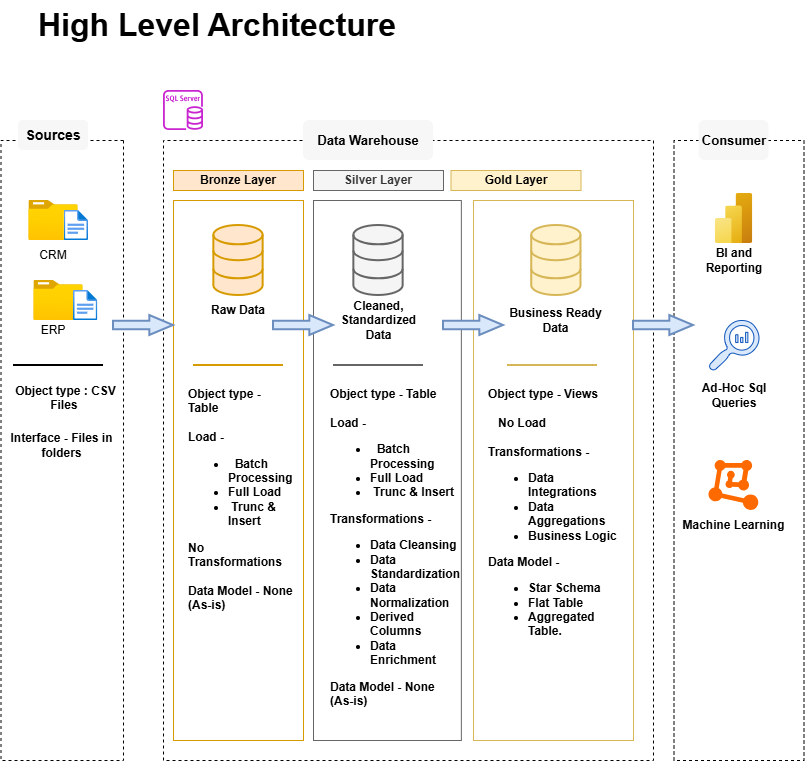

The diagram above was exported from draw.io. Its source (the exported page's mxGraphModel, read from the mxfile embedded in the PNG):
<mxGraphModel dx="1063" dy="803" grid="1" gridSize="10" guides="1" tooltips="1" connect="1" arrows="1" fold="1" page="1" pageScale="1" pageWidth="850" pageHeight="1100" math="0" shadow="0">
  <root>
    <mxCell id="0" />
    <mxCell id="1" parent="0" />
    <mxCell id="BzQbeJijdmCAwxTH-etY-1" parent="1" style="rounded=0;whiteSpace=wrap;html=1;direction=south;dashed=1;fillColor=none;" value="" vertex="1">
      <mxGeometry height="620" width="122.5" x="37.5" y="140" as="geometry" />
    </mxCell>
    <mxCell id="BzQbeJijdmCAwxTH-etY-3" parent="1" style="rounded=1;whiteSpace=wrap;html=1;roundedPerimeter=1;fillColor=light-dark(#F7F7F7,#F7F7F7);strokeColor=none;labelBackgroundColor=none;gradientColor=none;fontStyle=1;fontSize=14;" value="Sources" vertex="1">
      <mxGeometry height="30" width="70" x="55" y="120" as="geometry" />
    </mxCell>
    <mxCell id="BzQbeJijdmCAwxTH-etY-4" parent="1" style="rounded=0;whiteSpace=wrap;html=1;direction=south;dashed=1;fillColor=none;" value="" vertex="1">
      <mxGeometry height="620" width="490" x="200" y="140" as="geometry" />
    </mxCell>
    <mxCell id="BzQbeJijdmCAwxTH-etY-5" parent="1" style="rounded=1;whiteSpace=wrap;html=1;roundedPerimeter=1;fillColor=light-dark(#F7F7F7,#F7F7F7);strokeColor=none;labelBackgroundColor=none;gradientColor=none;fontStyle=1;fontSize=13;" value="Data Warehouse" vertex="1">
      <mxGeometry height="40" width="130" x="340" y="120" as="geometry" />
    </mxCell>
    <mxCell id="BzQbeJijdmCAwxTH-etY-8" parent="1" style="text;html=1;whiteSpace=wrap;strokeColor=none;fillColor=none;align=center;verticalAlign=middle;rounded=0;fontStyle=1;fontSize=32;" value="High Level Architecture" vertex="1">
      <mxGeometry height="50" width="432.5" x="37.5" as="geometry" />
    </mxCell>
    <mxCell id="BzQbeJijdmCAwxTH-etY-9" parent="1" style="rounded=0;whiteSpace=wrap;html=1;direction=south;dashed=1;fillColor=none;" value="" vertex="1">
      <mxGeometry height="620" width="130" x="710.5" y="140" as="geometry" />
    </mxCell>
    <mxCell id="BzQbeJijdmCAwxTH-etY-10" parent="1" style="rounded=1;whiteSpace=wrap;html=1;roundedPerimeter=1;fillColor=light-dark(#F7F7F7,#F7F7F7);strokeColor=none;labelBackgroundColor=none;gradientColor=none;fontStyle=1;fontSize=13;" value="Consumer" vertex="1">
      <mxGeometry height="40" width="70" x="735.5" y="120" as="geometry" />
    </mxCell>
    <mxCell id="BzQbeJijdmCAwxTH-etY-12" parent="1" style="rounded=0;whiteSpace=wrap;html=1;fillColor=none;strokeColor=#d79b00;" value="" vertex="1">
      <mxGeometry height="540" width="130" x="210" y="200" as="geometry" />
    </mxCell>
    <mxCell id="BzQbeJijdmCAwxTH-etY-13" parent="1" style="rounded=0;whiteSpace=wrap;html=1;fillColor=#f5f5f5;strokeColor=#666666;fontStyle=1;fontColor=#333333;" value="Silver Layer" vertex="1">
      <mxGeometry height="20" width="130" x="350" y="170" as="geometry" />
    </mxCell>
    <mxCell id="BzQbeJijdmCAwxTH-etY-14" parent="1" style="rounded=0;whiteSpace=wrap;html=1;fillColor=none;strokeColor=#666666;fontColor=#333333;" value="" vertex="1">
      <mxGeometry height="540" width="147.86" x="350" y="200" as="geometry" />
    </mxCell>
    <mxCell id="BzQbeJijdmCAwxTH-etY-15" parent="1" style="rounded=0;whiteSpace=wrap;html=1;fillColor=#fff2cc;strokeColor=#d6b656;fontStyle=1;" value="Gold Layer" vertex="1">
      <mxGeometry height="20" width="130" x="487.5" y="170" as="geometry" />
    </mxCell>
    <mxCell id="BzQbeJijdmCAwxTH-etY-16" parent="1" style="rounded=0;whiteSpace=wrap;html=1;fillColor=none;strokeColor=#d6b656;" value="" vertex="1">
      <mxGeometry height="540" width="160" x="510" y="200" as="geometry" />
    </mxCell>
    <mxCell id="BzQbeJijdmCAwxTH-etY-18" parent="1" style="rounded=0;whiteSpace=wrap;html=1;fillColor=#ffe6cc;strokeColor=#d79b00;fontStyle=1;" value="Bronze Layer" vertex="1">
      <mxGeometry height="20" width="130" x="210" y="170" as="geometry" />
    </mxCell>
    <mxCell id="BzQbeJijdmCAwxTH-etY-19" parent="1" style="image;aspect=fixed;html=1;align=center;fontSize=12;image=img/lib/azure2/general/Folder_Blank.svg;points=[[0.5,0.083,0],[0.5,1,0],[0.003,0.5,0],[0.998,0.554,0],[0.99,0.114,0],[0.987,0.996,0],[0.013,0.996,0],[0.013,0.004,0]];labelPerimeter=1;" value="" vertex="1">
      <mxGeometry height="40" width="49.29" x="65.36" y="200" as="geometry" />
    </mxCell>
    <mxCell id="BzQbeJijdmCAwxTH-etY-20" parent="1" style="image;aspect=fixed;html=1;align=center;fontSize=12;image=img/lib/azure2/general/File.svg;points=[[0.5,0.003,0],[0.5,0.998,0],[0,0.5,0],[1,0.5,0],[0.984,0.32,0],[0.993,0.985,0],[0.007,0.985,0],[0.007,0.015,0]];labelPerimeter=1;" value="" vertex="1">
      <mxGeometry height="30" width="24.35" x="100.65" y="210" as="geometry" />
    </mxCell>
    <mxCell id="BzQbeJijdmCAwxTH-etY-21" parent="1" style="image;aspect=fixed;html=1;align=center;fontSize=12;image=img/lib/azure2/general/Folder_Blank.svg;points=[[0.5,0.083,0],[0.5,1,0],[0.003,0.5,0],[0.998,0.554,0],[0.99,0.114,0],[0.987,0.996,0],[0.013,0.996,0],[0.013,0.004,0]];labelPerimeter=1;" value="" vertex="1">
      <mxGeometry height="40" width="49.29" x="70.36" y="280" as="geometry" />
    </mxCell>
    <mxCell id="BzQbeJijdmCAwxTH-etY-22" parent="1" style="image;aspect=fixed;html=1;align=center;fontSize=12;image=img/lib/azure2/general/File.svg;points=[[0.5,0.003,0],[0.5,0.998,0],[0,0.5,0],[1,0.5,0],[0.984,0.32,0],[0.993,0.985,0],[0.007,0.985,0],[0.007,0.015,0]];labelPerimeter=1;" value="" vertex="1">
      <mxGeometry height="30" width="24.35" x="109.99999999999999" y="290" as="geometry" />
    </mxCell>
    <mxCell id="BzQbeJijdmCAwxTH-etY-25" parent="1" style="text;html=1;whiteSpace=wrap;strokeColor=none;fillColor=none;align=center;verticalAlign=middle;rounded=0;" value="CRM" vertex="1">
      <mxGeometry height="30" width="60" x="60.00999999999999" y="240" as="geometry" />
    </mxCell>
    <mxCell id="BzQbeJijdmCAwxTH-etY-26" parent="1" style="text;html=1;whiteSpace=wrap;strokeColor=none;fillColor=none;align=center;verticalAlign=middle;rounded=0;" value="ERP" vertex="1">
      <mxGeometry height="30" width="60" x="60" y="315" as="geometry" />
    </mxCell>
    <mxCell id="BzQbeJijdmCAwxTH-etY-31" parent="1" style="line;strokeWidth=2;html=1;" value="" vertex="1">
      <mxGeometry height="10" width="90" x="50.01" y="360" as="geometry" />
    </mxCell>
    <mxCell id="BzQbeJijdmCAwxTH-etY-32" parent="1" style="text;html=1;whiteSpace=wrap;strokeColor=none;fillColor=none;align=center;verticalAlign=middle;rounded=0;fontStyle=1" value="Object type : CSV Files&amp;nbsp;&lt;div&gt;&lt;br&gt;&lt;/div&gt;" vertex="1">
      <mxGeometry height="10" width="105" x="50.01" y="400" as="geometry" />
    </mxCell>
    <mxCell id="BzQbeJijdmCAwxTH-etY-33" parent="1" style="text;html=1;whiteSpace=wrap;strokeColor=none;fillColor=none;align=center;verticalAlign=middle;rounded=0;fontStyle=1" value="Interface - Files in folders" vertex="1">
      <mxGeometry height="30" width="105" x="46.1" y="430" as="geometry" />
    </mxCell>
    <mxCell id="BzQbeJijdmCAwxTH-etY-34" parent="1" style="html=1;verticalLabelPosition=bottom;align=center;labelBackgroundColor=#ffffff;verticalAlign=top;strokeWidth=2;strokeColor=#d79b00;shadow=0;dashed=0;shape=mxgraph.ios7.icons.data;labelPerimeter=1;fillColor=#ffe6cc;" value="" vertex="1">
      <mxGeometry height="70" width="49.29" x="250.35" y="225" as="geometry" />
    </mxCell>
    <mxCell id="BzQbeJijdmCAwxTH-etY-35" parent="1" style="html=1;verticalLabelPosition=bottom;align=center;labelBackgroundColor=#ffffff;verticalAlign=top;strokeWidth=2;strokeColor=#666666;shadow=0;dashed=0;shape=mxgraph.ios7.icons.data;labelPerimeter=1;fillColor=#f5f5f5;fontColor=#333333;" value="" vertex="1">
      <mxGeometry height="70" width="49.29" x="390.36" y="225" as="geometry" />
    </mxCell>
    <mxCell id="BzQbeJijdmCAwxTH-etY-36" parent="1" style="html=1;verticalLabelPosition=bottom;align=center;labelBackgroundColor=#ffffff;verticalAlign=top;strokeWidth=2;strokeColor=#d6b656;shadow=0;dashed=0;shape=mxgraph.ios7.icons.data;labelPerimeter=1;fillColor=#fff2cc;" value="" vertex="1">
      <mxGeometry height="70" width="49.29" x="568.21" y="225" as="geometry" />
    </mxCell>
    <mxCell id="BzQbeJijdmCAwxTH-etY-37" parent="1" style="shape=mxgraph.arrows.arrow_right;html=1;verticalLabelPosition=bottom;verticalAlign=top;strokeWidth=2;strokeColor=#6c8ebf;labelPerimeter=1;fillColor=#dae8fc;" value="" vertex="1">
      <mxGeometry height="20" width="60" x="150" y="315" as="geometry" />
    </mxCell>
    <mxCell id="BzQbeJijdmCAwxTH-etY-38" parent="1" style="shape=mxgraph.arrows.arrow_right;html=1;verticalLabelPosition=bottom;verticalAlign=top;strokeWidth=2;strokeColor=#6c8ebf;labelPerimeter=1;fillColor=#dae8fc;" value="" vertex="1">
      <mxGeometry height="20" width="60" x="310" y="315" as="geometry" />
    </mxCell>
    <mxCell id="BzQbeJijdmCAwxTH-etY-39" parent="1" style="shape=mxgraph.arrows.arrow_right;html=1;verticalLabelPosition=bottom;verticalAlign=top;strokeWidth=2;strokeColor=#6c8ebf;labelPerimeter=1;fillColor=#dae8fc;" value="" vertex="1">
      <mxGeometry height="20" width="60" x="480" y="315" as="geometry" />
    </mxCell>
    <mxCell id="BzQbeJijdmCAwxTH-etY-40" parent="1" style="shape=mxgraph.arrows.arrow_right;html=1;verticalLabelPosition=bottom;verticalAlign=top;strokeWidth=2;strokeColor=#6c8ebf;labelPerimeter=1;fillColor=#dae8fc;" value="" vertex="1">
      <mxGeometry height="20" width="60" x="670" y="315" as="geometry" />
    </mxCell>
    <mxCell id="BzQbeJijdmCAwxTH-etY-41" parent="1" style="text;html=1;whiteSpace=wrap;strokeColor=none;fillColor=none;align=center;verticalAlign=middle;rounded=0;fontStyle=1" value="Raw Data" vertex="1">
      <mxGeometry height="30" width="90" x="229.99" y="295" as="geometry" />
    </mxCell>
    <mxCell id="BzQbeJijdmCAwxTH-etY-42" parent="1" style="text;html=1;whiteSpace=wrap;strokeColor=none;fillColor=none;align=center;verticalAlign=middle;rounded=0;fontStyle=1" value="Cleaned, Standardized Data" vertex="1">
      <mxGeometry height="50" width="105" x="362.5" y="295" as="geometry" />
    </mxCell>
    <mxCell id="BzQbeJijdmCAwxTH-etY-43" parent="1" style="text;html=1;whiteSpace=wrap;strokeColor=none;fillColor=none;align=center;verticalAlign=middle;rounded=0;fontStyle=1" value="Business Ready Data" vertex="1">
      <mxGeometry height="50" width="105" x="540.36" y="295" as="geometry" />
    </mxCell>
    <mxCell id="BzQbeJijdmCAwxTH-etY-44" parent="1" style="line;strokeWidth=2;html=1;fillColor=#ffe6cc;strokeColor=#d79b00;" value="" vertex="1">
      <mxGeometry height="10" width="90" x="229.99" y="360" as="geometry" />
    </mxCell>
    <mxCell id="BzQbeJijdmCAwxTH-etY-45" parent="1" style="line;strokeWidth=2;html=1;fillColor=#f5f5f5;fontColor=#333333;strokeColor=#666666;" value="" vertex="1">
      <mxGeometry height="10" width="90" x="370" y="360" as="geometry" />
    </mxCell>
    <mxCell id="BzQbeJijdmCAwxTH-etY-46" parent="1" style="line;strokeWidth=2;html=1;fillColor=#fff2cc;strokeColor=#d6b656;" value="" vertex="1">
      <mxGeometry height="10" width="90" x="544" y="360" as="geometry" />
    </mxCell>
    <mxCell id="BzQbeJijdmCAwxTH-etY-47" parent="1" style="text;html=1;whiteSpace=wrap;strokeColor=none;fillColor=none;align=left;verticalAlign=top;rounded=0;fontStyle=1" value="Object type - Table&lt;div&gt;&lt;br&gt;&lt;/div&gt;&lt;div&gt;&lt;div style=&quot;&quot;&gt;&lt;span style=&quot;background-color: transparent; color: light-dark(#000000, var(--ge-light-color, #ffffff));&quot;&gt;Load -&amp;nbsp;&lt;/span&gt;&lt;/div&gt;&lt;div style=&quot;&quot;&gt;&lt;ul&gt;&lt;li&gt;&lt;span style=&quot;background-color: transparent; color: light-dark(#000000, var(--ge-light-color, #ffffff));&quot;&gt;&amp;nbsp; Batch Processing&lt;/span&gt;&lt;/li&gt;&lt;li&gt;&lt;span style=&quot;background-color: transparent; color: light-dark(#000000, var(--ge-light-color, #ffffff));&quot;&gt;Full Load&lt;/span&gt;&lt;/li&gt;&lt;li&gt;&lt;span style=&quot;background-color: transparent; color: light-dark(#000000, var(--ge-light-color, #ffffff));&quot;&gt;&amp;nbsp;Trunc &amp;amp; Insert&lt;/span&gt;&lt;span style=&quot;background-color: transparent; color: light-dark(#000000, var(--ge-light-color, #ffffff));&quot;&gt;&amp;nbsp; &amp;nbsp;&lt;/span&gt;&lt;/li&gt;&lt;/ul&gt;&lt;/div&gt;&lt;div&gt;No Transformations&lt;/div&gt;&lt;div&gt;&lt;br&gt;&lt;/div&gt;&lt;div&gt;Data Model - None (As-is)&lt;/div&gt;&lt;div&gt;&lt;br&gt;&lt;/div&gt;&lt;div&gt;&lt;br&gt;&lt;/div&gt;&lt;/div&gt;" vertex="1">
      <mxGeometry height="235" width="105" x="222.5" y="380" as="geometry" />
    </mxCell>
    <mxCell id="BzQbeJijdmCAwxTH-etY-50" parent="1" style="text;html=1;whiteSpace=wrap;strokeColor=none;fillColor=none;align=left;verticalAlign=top;rounded=0;fontStyle=1" value="Object type - Table&lt;div&gt;&lt;br&gt;&lt;/div&gt;&lt;div&gt;&lt;div style=&quot;&quot;&gt;&lt;span style=&quot;background-color: transparent; color: light-dark(#000000, var(--ge-light-color, #ffffff));&quot;&gt;Load -&amp;nbsp;&lt;/span&gt;&lt;/div&gt;&lt;div style=&quot;&quot;&gt;&lt;ul&gt;&lt;li&gt;&lt;span style=&quot;background-color: transparent; color: light-dark(#000000, var(--ge-light-color, #ffffff));&quot;&gt;&amp;nbsp; Batch Processing&lt;/span&gt;&lt;/li&gt;&lt;li&gt;&lt;span style=&quot;background-color: transparent; color: light-dark(#000000, var(--ge-light-color, #ffffff));&quot;&gt;Full Load&lt;/span&gt;&lt;/li&gt;&lt;li&gt;&lt;span style=&quot;background-color: transparent; color: light-dark(#000000, var(--ge-light-color, #ffffff));&quot;&gt;&amp;nbsp;Trunc &amp;amp; Insert&lt;/span&gt;&lt;span style=&quot;background-color: transparent; color: light-dark(#000000, var(--ge-light-color, #ffffff));&quot;&gt;&amp;nbsp;&lt;/span&gt;&lt;/li&gt;&lt;/ul&gt;&lt;/div&gt;&lt;div&gt;Transformations -&lt;/div&gt;&lt;div&gt;&lt;ul&gt;&lt;li&gt;Data Cleansing&amp;nbsp;&lt;/li&gt;&lt;li&gt;Data Standardization&lt;/li&gt;&lt;li&gt;Data Normalization&lt;/li&gt;&lt;li&gt;Derived Columns&lt;/li&gt;&lt;li&gt;Data Enrichment&lt;/li&gt;&lt;/ul&gt;&lt;/div&gt;&lt;div&gt;Data Model - None (As-is)&lt;/div&gt;&lt;div&gt;&lt;br&gt;&lt;/div&gt;&lt;div&gt;&lt;br&gt;&lt;/div&gt;&lt;/div&gt;" vertex="1">
      <mxGeometry height="350" width="105" x="365" y="380" as="geometry" />
    </mxCell>
    <mxCell id="BzQbeJijdmCAwxTH-etY-51" parent="1" style="text;html=1;whiteSpace=wrap;strokeColor=none;fillColor=none;align=left;verticalAlign=top;rounded=0;fontStyle=1" value="Object type - Views&lt;div&gt;&lt;br&gt;&lt;/div&gt;&lt;div&gt;&lt;div style=&quot;&quot;&gt;&amp;nbsp; &amp;nbsp;No Load&lt;/div&gt;&lt;div style=&quot;&quot;&gt;&lt;br&gt;&lt;/div&gt;&lt;div&gt;Transformations -&lt;/div&gt;&lt;div&gt;&lt;ul&gt;&lt;li&gt;Data Integrations&amp;nbsp;&lt;/li&gt;&lt;li&gt;Data Aggregations&lt;/li&gt;&lt;li&gt;Business Logic&lt;/li&gt;&lt;/ul&gt;&lt;/div&gt;&lt;div&gt;Data Model -&lt;/div&gt;&lt;div&gt;&lt;ul&gt;&lt;li&gt;Star Schema&lt;/li&gt;&lt;li&gt;Flat Table&amp;nbsp;&lt;/li&gt;&lt;li&gt;Aggregated Table.&lt;/li&gt;&lt;/ul&gt;&lt;/div&gt;&lt;div&gt;&lt;br&gt;&lt;/div&gt;&lt;div&gt;&lt;br&gt;&lt;/div&gt;&lt;/div&gt;" vertex="1">
      <mxGeometry height="350" width="140" x="522.86" y="380" as="geometry" />
    </mxCell>
    <mxCell id="BzQbeJijdmCAwxTH-etY-52" parent="1" style="image;aspect=fixed;html=1;align=center;fontSize=12;image=img/lib/azure2/analytics/Power_BI_Embedded.svg;points=[[0.777,0,0],[0.5,1,0],[0.038,0.5,0],[1,0.5,0],[0.993,0.018,0],[0.993,0.982,0],[0.007,0.982,0]];labelPerimeter=1;" value="" vertex="1">
      <mxGeometry height="50" width="37.5" x="751.75" y="193" as="geometry" />
    </mxCell>
    <mxCell id="BzQbeJijdmCAwxTH-etY-53" parent="1" style="text;html=1;whiteSpace=wrap;strokeColor=none;fillColor=none;align=center;verticalAlign=middle;rounded=0;fontStyle=1" value="BI and Reporting" vertex="1">
      <mxGeometry height="30" width="60" x="740.5" y="245" as="geometry" />
    </mxCell>
    <mxCell id="BzQbeJijdmCAwxTH-etY-54" parent="1" style="sketch=0;pointerEvents=1;shadow=0;dashed=0;html=1;strokeColor=light-dark(#0d55ba, #5c79a3);labelPosition=center;verticalLabelPosition=bottom;verticalAlign=top;align=center;fillColor=#dae8fc;shape=mxgraph.mscae.oms.log_search;labelPerimeter=1;" value="" vertex="1">
      <mxGeometry height="50" width="50" x="745.5" y="320" as="geometry" />
    </mxCell>
    <mxCell id="BzQbeJijdmCAwxTH-etY-55" parent="1" style="text;html=1;whiteSpace=wrap;strokeColor=none;fillColor=none;align=center;verticalAlign=middle;rounded=0;fontStyle=1" value="Ad-Hoc Sql Queries" vertex="1">
      <mxGeometry height="30" width="79.5" x="730.75" y="380" as="geometry" />
    </mxCell>
    <mxCell id="BzQbeJijdmCAwxTH-etY-56" parent="1" style="aspect=fixed;html=1;align=center;shadow=0;dashed=0;fillColor=#FF6A00;strokeColor=none;shape=mxgraph.alibaba_cloud.machine_learning;" value="" vertex="1">
      <mxGeometry height="50.099999999999994" width="49.8" x="745.5" y="459.9" as="geometry" />
    </mxCell>
    <mxCell id="BzQbeJijdmCAwxTH-etY-57" parent="1" style="text;html=1;whiteSpace=wrap;strokeColor=none;fillColor=none;align=center;verticalAlign=middle;rounded=0;fontStyle=1" value="Machine Learning" vertex="1">
      <mxGeometry height="30" width="105" x="718" y="510" as="geometry" />
    </mxCell>
    <mxCell id="BzQbeJijdmCAwxTH-etY-59" parent="1" style="sketch=0;outlineConnect=0;fontColor=#232F3E;gradientColor=none;fillColor=#C925D1;strokeColor=none;dashed=0;verticalLabelPosition=bottom;verticalAlign=top;align=center;html=1;fontSize=12;fontStyle=0;aspect=fixed;pointerEvents=1;shape=mxgraph.aws4.rds_sql_server_instance;labelPerimeter=1;" value="" vertex="1">
      <mxGeometry height="40" width="40" x="200" y="90" as="geometry" />
    </mxCell>
  </root>
</mxGraphModel>